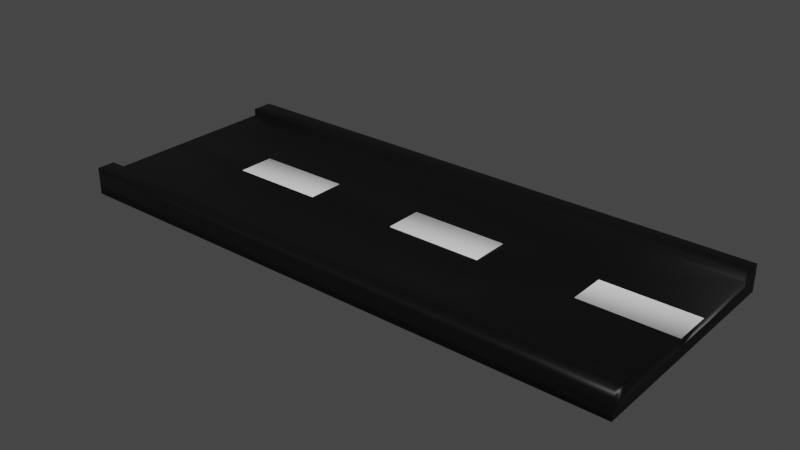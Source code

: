 # Source: road.blend  (saved by Blender 3.3.6; exported with 4.5.12 LTS)
import bpy
from mathutils import Matrix  # noqa: F401  (used for matrix-valued properties, if any)

bpy.ops.wm.read_factory_settings(use_empty=True)
scene = bpy.context.scene
scene.name = 'Scene'

# ---- materials (node trees are filled in below, after node groups)
mat_material_001 = bpy.data.materials.new('Material.001')
mat_material_001.use_transparent_shadow = False
mat_material_002 = bpy.data.materials.new('Material.002')
mat_material_002.use_transparent_shadow = False

# ---- material node trees
mat_material_001.use_nodes = True; mat_material_001.node_tree.nodes.clear()
_N = mat_material_001.node_tree.nodes; _L = mat_material_001.node_tree.links
n0 = _N.new('ShaderNodeBsdfPrincipled'); n0.name = 'Principled BSDF'; n0.location = (10, 300)
n0.distribution = 'GGX'
n0.subsurface_method = 'RANDOM_WALK_SKIN'
n0.inputs[0].default_value = (0.0, 0.0, 0.0, 1.0)
n0.inputs[3].default_value = 1.45
n0.inputs[27].default_value = (0.0, 0.0, 0.0, 1.0)
n0.inputs[28].default_value = 1.0
n1 = _N.new('ShaderNodeOutputMaterial'); n1.name = 'Material Output'; n1.location = (300, 300)
_L.new(n0.outputs[0], n1.inputs[0])
n1.is_active_output = True
mat_material_002.use_nodes = True; mat_material_002.node_tree.nodes.clear()
_N = mat_material_002.node_tree.nodes; _L = mat_material_002.node_tree.links
n0 = _N.new('ShaderNodeBsdfPrincipled'); n0.name = 'Principled BSDF'; n0.location = (10, 300)
n0.distribution = 'GGX'
n0.subsurface_method = 'RANDOM_WALK_SKIN'
n0.inputs[3].default_value = 1.45
n0.inputs[27].default_value = (0.0, 0.0, 0.0, 1.0)
n0.inputs[28].default_value = 1.0
n1 = _N.new('ShaderNodeOutputMaterial'); n1.name = 'Material Output'; n1.location = (300, 300)
_L.new(n0.outputs[0], n1.inputs[0])
n1.is_active_output = True

# ---- world
world_world = bpy.data.worlds.new('World'); scene.world = world_world
world_world.use_nodes = True; world_world.node_tree.nodes.clear()
_N = world_world.node_tree.nodes; _L = world_world.node_tree.links
n0 = _N.new('ShaderNodeOutputWorld'); n0.name = 'World Output'; n0.location = (300, 300)
n1 = _N.new('ShaderNodeBackground'); n1.name = 'Background'; n1.location = (10, 300)
n1.inputs[0].default_value = (0.05088, 0.05088, 0.05088, 1.0)
_L.new(n1.outputs[0], n0.inputs[0])
n0.is_active_output = True
world_world.color = (0.05088, 0.05088, 0.05088)
world_world.use_sun_shadow = False
world_world.sun_shadow_jitter_overblur = 0.0

# ---- meshes
me_plane = bpy.data.meshes.new('Plane')
me_plane.from_pydata([(-1.0, -1.0, 0.0), (1.0, -1.0, 0.0), (-1.0, 1.0, 0.0), (1.0, 1.0, 0.0), (-1.0, -1.0, 0.3389), (1.0, -1.0, 0.3389), (-1.0, 1.0, 0.3389), (1.0, 1.0, 0.3389), (-0.6573, -1.0, 0.0), (-0.324, -1.0, 0.0), (0.009365, -1.0, 0.0), (0.3427, -1.0, 0.0), (0.676, -1.0, 0.0), (0.676, 1.0, 0.0), (0.3427, 1.0, 0.0), (0.009365, 1.0, 0.0), (-0.324, 1.0, 0.0), (-0.6573, 1.0, 0.0), (-0.6573, -1.0, 0.3389), (-0.324, -1.0, 0.3389), (0.009365, -1.0, 0.3389), (0.3427, -1.0, 0.3389), (0.676, -1.0, 0.3389), (0.676, 1.0, 0.3389), (0.3427, 1.0, 0.3389), (0.009365, 1.0, 0.3389), (-0.324, 1.0, 0.3389), (-0.6573, 1.0, 0.3389), (-1.0, 0.348, 0.0), (-1.0, -0.3187, 0.0), (1.0, -0.3187, 0.0), (1.0, 0.348, 0.0), (-1.0, 0.1768, 0.3389), (-1.0, -0.1475, 0.3389), (1.0, -0.1475, 0.3389), (1.0, 0.1768, 0.3389), (-0.6573, -0.1475, 0.3389), (-0.6573, 0.1768, 0.3389), (-0.324, -0.1475, 0.3389), (-0.324, 0.1768, 0.3389), (0.009365, -0.1475, 0.3389), (0.009365, 0.1768, 0.3389), (0.3427, -0.1475, 0.3389), (0.3427, 0.1768, 0.3389), (0.676, -0.1475, 0.3389), (0.676, 0.1768, 0.3389), (-0.6573, 0.348, 0.0), (-0.6573, -0.3187, 0.0), (-0.324, 0.348, 0.0), (-0.324, -0.3187, 0.0), (0.009365, 0.348, 0.0), (0.009365, -0.3187, 0.0), (0.3427, 0.348, 0.0), (0.3427, -0.3187, 0.0), (0.676, 0.348, 0.0), (0.676, -0.3187, 0.0), (1.0, -0.1475, 0.3388), (1.0, 0.1768, 0.3388), (-0.6573, -0.1475, 0.3397), (-0.6573, 0.1768, 0.3397), (-0.324, -0.1475, 0.3397), (-0.324, 0.1768, 0.3397), (0.009365, -0.1475, 0.3492), (0.009365, 0.1768, 0.3492), (0.3427, -0.1475, 0.3492), (0.3427, 0.1768, 0.3492), (0.676, -0.1475, 0.3388), (0.676, 0.1768, 0.3388), (-1.0, -0.8731, 0.0), (-1.0, -0.8412, 0.3389), (-0.6573, -0.8731, 0.0), (-0.324, -0.8731, 0.0), (0.009365, -0.8731, 0.0), (0.3427, -0.8731, 0.0), (0.676, -0.8731, 0.0), (1.0, -0.8731, 0.0), (1.0, -0.8412, 0.3389), (-0.6573, -0.8412, 0.3389), (-0.324, -0.8412, 0.3389), (0.009365, -0.8412, 0.3389), (0.3427, -0.8412, 0.3389), (0.676, -0.8412, 0.3389), (-1.0, -0.8412, 0.4819), (-1.0, -1.0, 0.4819), (0.676, -1.0, 0.4819), (1.0, -1.0, 0.4819), (-0.6573, -1.0, 0.4819), (-0.324, -1.0, 0.4819), (0.009365, -1.0, 0.4819), (0.3427, -1.0, 0.4819), (1.0, -0.8412, 0.4819), (-0.6573, -0.8412, 0.4819), (-0.324, -0.8412, 0.4819), (0.009365, -0.8412, 0.4819), (0.3427, -0.8412, 0.4819), (0.676, -0.8412, 0.4819), (1.0, 0.8509, 0.0), (1.0, 0.8118, 0.3389), (-0.6573, 0.8118, 0.3389), (-0.324, 0.8118, 0.3389), (0.009365, 0.8118, 0.3389), (0.3427, 0.8118, 0.3389), (0.676, 0.8118, 0.3389), (-1.0, 0.8509, 0.0), (-1.0, 0.8118, 0.3389), (-0.6573, 0.8509, 0.0), (-0.324, 0.8509, 0.0), (0.009365, 0.8509, 0.0), (0.3427, 0.8509, 0.0), (0.676, 0.8509, 0.0), (1.0, 0.8118, 0.4677), (1.0, 1.0, 0.4677), (-0.6573, 1.0, 0.4677), (-1.0, 1.0, 0.4677), (0.676, 1.0, 0.4677), (0.3427, 1.0, 0.4677), (0.009365, 1.0, 0.4677), (-0.324, 1.0, 0.4677), (-0.6573, 0.8118, 0.4677), (-0.324, 0.8118, 0.4677), (0.009365, 0.8118, 0.4677), (0.3427, 0.8118, 0.4677), (0.676, 0.8118, 0.4677), (-1.0, 0.8118, 0.4677)], [], [(109, 13, 3, 96), (25, 26, 117, 116), (68, 0, 4, 69), (17, 2, 6, 27), (12, 1, 5, 22), (96, 3, 7, 97), (0, 8, 18, 4), (8, 9, 19, 18), (9, 10, 20, 19), (10, 11, 21, 20), (11, 12, 22, 21), (3, 13, 23, 7), (13, 14, 24, 23), (14, 15, 25, 24), (15, 16, 26, 25), (16, 17, 27, 26), (27, 6, 113, 112), (24, 25, 116, 115), (102, 97, 110, 122), (97, 7, 111, 110), (23, 24, 115, 114), (103, 2, 17, 105), (105, 17, 16, 106), (106, 16, 15, 107), (107, 15, 14, 108), (108, 14, 13, 109), (73, 53, 55, 74), (53, 52, 54, 55), (72, 51, 53, 73), (51, 50, 52, 53), (71, 49, 51, 72), (49, 48, 50, 51), (70, 47, 49, 71), (47, 46, 48, 49), (68, 29, 47, 70), (29, 28, 46, 47), (80, 81, 44, 42), (42, 44, 45, 43), (79, 80, 42, 40), (45, 44, 66, 67), (78, 79, 40, 38), (38, 40, 41, 39), (77, 78, 38, 36), (36, 38, 60, 58), (69, 77, 36, 33), (33, 36, 37, 32), (75, 30, 34, 76), (30, 31, 35, 34), (103, 28, 32, 104), (28, 29, 33, 32), (81, 76, 34, 44), (41, 40, 62, 63), (74, 55, 30, 75), (55, 54, 31, 30), (62, 64, 65, 63), (58, 60, 61, 59), (66, 56, 57, 67), (34, 35, 57, 56), (43, 41, 63, 65), (39, 37, 59, 61), (38, 39, 61, 60), (44, 34, 56, 66), (42, 43, 65, 64), (35, 45, 67, 57), (37, 36, 58, 59), (40, 42, 64, 62), (12, 74, 75, 1), (19, 20, 88, 87), (1, 75, 76, 5), (77, 69, 82, 91), (18, 19, 87, 86), (4, 18, 86, 83), (5, 76, 90, 85), (76, 81, 95, 90), (0, 68, 70, 8), (8, 70, 71, 9), (9, 71, 72, 10), (10, 72, 73, 11), (11, 73, 74, 12), (29, 68, 69, 33), (84, 85, 90, 95), (83, 86, 91, 82), (86, 87, 92, 91), (87, 88, 93, 92), (88, 89, 94, 93), (89, 84, 95, 94), (78, 77, 91, 92), (20, 21, 89, 88), (79, 78, 92, 93), (21, 22, 84, 89), (80, 79, 93, 94), (69, 4, 83, 82), (81, 80, 94, 95), (22, 5, 85, 84), (2, 103, 104, 6), (52, 108, 109, 54), (50, 107, 108, 52), (48, 106, 107, 50), (46, 105, 106, 48), (28, 103, 105, 46), (43, 45, 102, 101), (41, 43, 101, 100), (39, 41, 100, 99), (37, 39, 99, 98), (32, 37, 98, 104), (31, 96, 97, 35), (45, 35, 97, 102), (54, 109, 96, 31), (122, 110, 111, 114), (123, 118, 112, 113), (118, 119, 117, 112), (119, 120, 116, 117), (120, 121, 115, 116), (121, 122, 114, 115), (101, 102, 122, 121), (26, 27, 112, 117), (100, 101, 121, 120), (99, 100, 120, 119), (6, 104, 123, 113), (98, 99, 119, 118), (7, 23, 114, 111), (104, 98, 118, 123)])
me_plane.polygons.foreach_set('use_smooth', [True] * 122)
me_plane.polygons.foreach_set('material_index', [0, 0, 0, 0, 0, 0, 0, 0, 0, 0, 0, 0, 0, 0, 0, 0, 0, 0, 0, 0, 0, 0, 0, 0, 0, 0, 0, 0, 0, 0, 0, 0, 0, 0, 0, 0, 0, 0, 0, 1, 0, 0, 0, 1, 0, 0, 0, 0, 0, 0, 0, 1, 0, 0, 1, 1, 1, 1, 1, 1, 1, 1, 1, 1, 1, 1, 0, 0, 0, 0, 0, 0, 0, 0, 0, 0, 0, 0, 0, 0, 0, 0, 0, 0, 0, 0, 0, 0, 0, 0, 0, 0, 0, 0, 0, 0, 0, 0, 0, 0, 0, 0, 0, 0, 0, 0, 0, 0, 0, 0, 0, 0, 0, 0, 0, 0, 0, 0, 0, 0, 0, 0])
_uv = me_plane.uv_layers.new(name='UVMap')
_uv.uv.foreach_set('vector', [0.838, 0.9255, 0.838, 1.0, 1.0, 1.0, 1.0, 0.9255, 0.5047, 1.0, 0.338, 1.0, 0.338, 1.0, 0.5047, 1.0, 0.0, 0.06346, 0.0, 0.0, 0.0, 0.0, 0.0, 0.06346, 0.1713, 1.0, 0.0, 1.0, 0.0, 1.0, 0.1713, 1.0, 0.838, 0.0, 1.0, 0.0, 1.0, 0.0, 0.838, 0.0, 1.0, 0.9255, 1.0, 1.0, 1.0, 1.0, 1.0, 0.9255, 0.0, 0.0, 0.1713, 0.0, 0.1713, 0.0, 0.0, 0.0, 0.1713, 0.0, 0.338, 0.0, 0.338, 0.0, 0.1713, 0.0, 0.338, 0.0, 0.5047, 0.0, 0.5047, 0.0, 0.338, 0.0, 0.5047, 0.0, 0.6713, 0.0, 0.6713, 0.0, 0.5047, 0.0, 0.6713, 0.0, 0.838, 0.0, 0.838, 0.0, 0.6713, 0.0, 1.0, 1.0, 0.838, 1.0, 0.838, 1.0, 1.0, 1.0, 0.838, 1.0, 0.6713, 1.0, 0.6713, 1.0, 0.838, 1.0, 0.6713, 1.0, 0.5047, 1.0, 0.5047, 1.0, 0.6713, 1.0, 0.5047, 1.0, 0.338, 1.0, 0.338, 1.0, 0.5047, 1.0, 0.338, 1.0, 0.1713, 1.0, 0.1713, 1.0, 0.338, 1.0, 0.1713, 1.0, 0.0, 1.0, 0.0, 1.0, 0.1713, 1.0, 0.6713, 1.0, 0.5047, 1.0, 0.5047, 1.0, 0.6713, 1.0, 0.838, 0.9255, 1.0, 0.9255, 1.0, 0.9255, 0.838, 0.9255, 1.0, 0.9255, 1.0, 1.0, 1.0, 1.0, 1.0, 0.9255, 0.838, 1.0, 0.6713, 1.0, 0.6713, 1.0, 0.838, 1.0, 0.0, 0.9255, 0.0, 1.0, 0.1713, 1.0, 0.1713, 0.9255, 0.1713, 0.9255, 0.1713, 1.0, 0.338, 1.0, 0.338, 0.9255, 0.338, 0.9255, 0.338, 1.0, 0.5047, 1.0, 0.5047, 0.9255, 0.5047, 0.9255, 0.5047, 1.0, 0.6713, 1.0, 0.6713, 0.9255, 0.6713, 0.9255, 0.6713, 1.0, 0.838, 1.0, 0.838, 0.9255, 0.6713, 0.06346, 0.6713, 0.3407, 0.838, 0.3407, 0.838, 0.06346, 0.6713, 0.3407, 0.6713, 0.674, 0.838, 0.674, 0.838, 0.3407, 0.5047, 0.06346, 0.5047, 0.3407, 0.6713, 0.3407, 0.6713, 0.06346, 0.5047, 0.3407, 0.5047, 0.674, 0.6713, 0.674, 0.6713, 0.3407, 0.338, 0.06346, 0.338, 0.3407, 0.5047, 0.3407, 0.5047, 0.06346, 0.338, 0.3407, 0.338, 0.674, 0.5047, 0.674, 0.5047, 0.3407, 0.1713, 0.06346, 0.1713, 0.3407, 0.338, 0.3407, 0.338, 0.06346, 0.1713, 0.3407, 0.1713, 0.674, 0.338, 0.674, 0.338, 0.3407, 0.0, 0.06346, 0.0, 0.3407, 0.1713, 0.3407, 0.1713, 0.06346, 0.0, 0.3407, 0.0, 0.674, 0.1713, 0.674, 0.1713, 0.3407, 0.6713, 0.06346, 0.838, 0.06346, 0.838, 0.3407, 0.6713, 0.3407, 0.6713, 0.3407, 0.838, 0.3407, 0.838, 0.674, 0.6713, 0.674, 0.5047, 0.06346, 0.6713, 0.06346, 0.6713, 0.3407, 0.5047, 0.3407, 0.838, 0.674, 0.838, 0.3407, 0.838, 0.3407, 0.838, 0.674, 0.338, 0.06346, 0.5047, 0.06346, 0.5047, 0.3407, 0.338, 0.3407, 0.338, 0.3407, 0.5047, 0.3407, 0.5047, 0.674, 0.338, 0.674, 0.1713, 0.06346, 0.338, 0.06346, 0.338, 0.3407, 0.1713, 0.3407, 0.1713, 0.3407, 0.338, 0.3407, 0.338, 0.3407, 0.1713, 0.3407, 0.0, 0.06346, 0.1713, 0.06346, 0.1713, 0.3407, 0.0, 0.3407, 0.0, 0.3407, 0.1713, 0.3407, 0.1713, 0.674, 0.0, 0.674, 1.0, 0.06346, 1.0, 0.3407, 1.0, 0.3407, 1.0, 0.06346, 1.0, 0.3407, 1.0, 0.674, 1.0, 0.674, 1.0, 0.3407, 0.0, 0.9255, 0.0, 0.674, 0.0, 0.674, 0.0, 0.9255, 0.0, 0.674, 0.0, 0.3407, 0.0, 0.3407, 0.0, 0.674, 0.838, 0.06346, 1.0, 0.06346, 1.0, 0.3407, 0.838, 0.3407, 0.5047, 0.674, 0.5047, 0.3407, 0.5047, 0.3407, 0.5047, 0.674, 0.838, 0.06346, 0.838, 0.3407, 1.0, 0.3407, 1.0, 0.06346, 0.838, 0.3407, 0.838, 0.674, 1.0, 0.674, 1.0, 0.3407, 0.5047, 0.3407, 0.6713, 0.3407, 0.6713, 0.674, 0.5047, 0.674, 0.1713, 0.3407, 0.338, 0.3407, 0.338, 0.674, 0.1713, 0.674, 0.838, 0.3407, 1.0, 0.3407, 1.0, 0.674, 0.838, 0.674, 1.0, 0.3407, 1.0, 0.674, 1.0, 0.674, 1.0, 0.3407, 0.6713, 0.674, 0.5047, 0.674, 0.5047, 0.674, 0.6713, 0.674, 0.338, 0.674, 0.1713, 0.674, 0.1713, 0.674, 0.338, 0.674, 0.338, 0.3407, 0.338, 0.674, 0.338, 0.674, 0.338, 0.3407, 0.838, 0.3407, 1.0, 0.3407, 1.0, 0.3407, 0.838, 0.3407, 0.6713, 0.3407, 0.6713, 0.674, 0.6713, 0.674, 0.6713, 0.3407, 1.0, 0.674, 0.838, 0.674, 0.838, 0.674, 1.0, 0.674, 0.1713, 0.674, 0.1713, 0.3407, 0.1713, 0.3407, 0.1713, 0.674, 0.5047, 0.3407, 0.6713, 0.3407, 0.6713, 0.3407, 0.5047, 0.3407, 0.838, 0.0, 0.838, 0.06346, 1.0, 0.06346, 1.0, 0.0, 0.338, 0.0, 0.5047, 0.0, 0.5047, 0.0, 0.338, 0.0, 1.0, 0.0, 1.0, 0.06346, 1.0, 0.06346, 1.0, 0.0, 0.1713, 0.06346, 0.0, 0.06346, 0.0, 0.06346, 0.1713, 0.06346, 0.1713, 0.0, 0.338, 0.0, 0.338, 0.0, 0.1713, 0.0, 0.0, 0.0, 0.1713, 0.0, 0.1713, 0.0, 0.0, 0.0, 1.0, 0.0, 1.0, 0.06346, 1.0, 0.06346, 1.0, 0.0, 1.0, 0.06346, 0.838, 0.06346, 0.838, 0.06346, 1.0, 0.06346, 0.0, 0.0, 0.0, 0.06346, 0.1713, 0.06346, 0.1713, 0.0, 0.1713, 0.0, 0.1713, 0.06346, 0.338, 0.06346, 0.338, 0.0, 0.338, 0.0, 0.338, 0.06346, 0.5047, 0.06346, 0.5047, 0.0, 0.5047, 0.0, 0.5047, 0.06346, 0.6713, 0.06346, 0.6713, 0.0, 0.6713, 0.0, 0.6713, 0.06346, 0.838, 0.06346, 0.838, 0.0, 0.0, 0.3407, 0.0, 0.06346, 0.0, 0.06346, 0.0, 0.3407, 0.838, 0.0, 1.0, 0.0, 1.0, 0.06346, 0.838, 0.06346, 0.0, 0.0, 0.1713, 0.0, 0.1713, 0.06346, 0.0, 0.06346, 0.1713, 0.0, 0.338, 0.0, 0.338, 0.06346, 0.1713, 0.06346, 0.338, 0.0, 0.5047, 0.0, 0.5047, 0.06346, 0.338, 0.06346, 0.5047, 0.0, 0.6713, 0.0, 0.6713, 0.06346, 0.5047, 0.06346, 0.6713, 0.0, 0.838, 0.0, 0.838, 0.06346, 0.6713, 0.06346, 0.338, 0.06346, 0.1713, 0.06346, 0.1713, 0.06346, 0.338, 0.06346, 0.5047, 0.0, 0.6713, 0.0, 0.6713, 0.0, 0.5047, 0.0, 0.5047, 0.06346, 0.338, 0.06346, 0.338, 0.06346, 0.5047, 0.06346, 0.6713, 0.0, 0.838, 0.0, 0.838, 0.0, 0.6713, 0.0, 0.6713, 0.06346, 0.5047, 0.06346, 0.5047, 0.06346, 0.6713, 0.06346, 0.0, 0.06346, 0.0, 0.0, 0.0, 0.0, 0.0, 0.06346, 0.838, 0.06346, 0.6713, 0.06346, 0.6713, 0.06346, 0.838, 0.06346, 0.838, 0.0, 1.0, 0.0, 1.0, 0.0, 0.838, 0.0, 0.0, 1.0, 0.0, 0.9255, 0.0, 0.9255, 0.0, 1.0, 0.6713, 0.674, 0.6713, 0.9255, 0.838, 0.9255, 0.838, 0.674, 0.5047, 0.674, 0.5047, 0.9255, 0.6713, 0.9255, 0.6713, 0.674, 0.338, 0.674, 0.338, 0.9255, 0.5047, 0.9255, 0.5047, 0.674, 0.1713, 0.674, 0.1713, 0.9255, 0.338, 0.9255, 0.338, 0.674, 0.0, 0.674, 0.0, 0.9255, 0.1713, 0.9255, 0.1713, 0.674, 0.6713, 0.674, 0.838, 0.674, 0.838, 0.9255, 0.6713, 0.9255, 0.5047, 0.674, 0.6713, 0.674, 0.6713, 0.9255, 0.5047, 0.9255, 0.338, 0.674, 0.5047, 0.674, 0.5047, 0.9255, 0.338, 0.9255, 0.1713, 0.674, 0.338, 0.674, 0.338, 0.9255, 0.1713, 0.9255, 0.0, 0.674, 0.1713, 0.674, 0.1713, 0.9255, 0.0, 0.9255, 1.0, 0.674, 1.0, 0.9255, 1.0, 0.9255, 1.0, 0.674, 0.838, 0.674, 1.0, 0.674, 1.0, 0.9255, 0.838, 0.9255, 0.838, 0.674, 0.838, 0.9255, 1.0, 0.9255, 1.0, 0.674, 0.838, 0.9255, 1.0, 0.9255, 1.0, 1.0, 0.838, 1.0, 0.0, 0.9255, 0.1713, 0.9255, 0.1713, 1.0, 0.0, 1.0, 0.1713, 0.9255, 0.338, 0.9255, 0.338, 1.0, 0.1713, 1.0, 0.338, 0.9255, 0.5047, 0.9255, 0.5047, 1.0, 0.338, 1.0, 0.5047, 0.9255, 0.6713, 0.9255, 0.6713, 1.0, 0.5047, 1.0, 0.6713, 0.9255, 0.838, 0.9255, 0.838, 1.0, 0.6713, 1.0, 0.6713, 0.9255, 0.838, 0.9255, 0.838, 0.9255, 0.6713, 0.9255, 0.338, 1.0, 0.1713, 1.0, 0.1713, 1.0, 0.338, 1.0, 0.5047, 0.9255, 0.6713, 0.9255, 0.6713, 0.9255, 0.5047, 0.9255, 0.338, 0.9255, 0.5047, 0.9255, 0.5047, 0.9255, 0.338, 0.9255, 0.0, 1.0, 0.0, 0.9255, 0.0, 0.9255, 0.0, 1.0, 0.1713, 0.9255, 0.338, 0.9255, 0.338, 0.9255, 0.1713, 0.9255, 1.0, 1.0, 0.838, 1.0, 0.838, 1.0, 1.0, 1.0, 0.0, 0.9255, 0.1713, 0.9255, 0.1713, 0.9255, 0.0, 0.9255])
me_plane.materials.append(mat_material_001)
me_plane.materials.append(mat_material_002)
me_plane.update()

# ---- objects
ob_plane = bpy.data.objects.new('Plane', me_plane)

# ---- transforms, parenting, visibility, modifiers, constraints
ob_plane.location = (0.0, 0.0, 0.0)
ob_plane.scale = (5.014, 2.018, 1.0)

# ---- collection membership
scene.collection.objects.link(ob_plane)

# ---- scene / render settings (as saved in the file)
scene.frame_start = 1; scene.frame_end = 250; scene.frame_set(1)
scene.render.engine = 'BLENDER_EEVEE_NEXT'
scene.cycles.sampling_pattern = 'TABULATED_SOBOL'
scene.cycles.use_light_tree = False
scene.view_settings.view_transform = 'Filmic'
bpy.context.view_layer.update()

# ---- added for rendering (the .blend has no active camera and no usable light): camera, sun
cam_auto = bpy.data.cameras.new('AutoCamera')
cam_auto.lens = 50.0
cam_auto.sensor_width = 36.0
cam_auto.clip_end = 1000.0
ob_auto_camera = bpy.data.objects.new('AutoCamera', cam_auto)
scene.collection.objects.link(ob_auto_camera)
ob_auto_camera.location = (10.0113, -12.0136, 8.24998)
ob_auto_camera.rotation_euler = (1.09748, -7.21219e-08, 0.694738)
scene.camera = ob_auto_camera
light_auto_sun = bpy.data.lights.new('AutoSun', 'SUN')
light_auto_sun.energy = 3.0
light_auto_sun.angle = 0.0523599
ob_auto_sun = bpy.data.objects.new('AutoSun', light_auto_sun)
scene.collection.objects.link(ob_auto_sun)
ob_auto_sun.rotation_euler = (0.872665, 0.174533, 0.523599)
bpy.context.view_layer.update()
